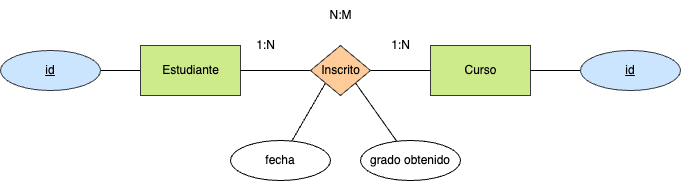

The diagram above was exported from draw.io. Its source (the exported page's mxGraphModel, read from the mxfile embedded in the PNG):
<mxGraphModel dx="1042" dy="717" grid="1" gridSize="10" guides="1" tooltips="1" connect="1" arrows="1" fold="1" page="1" pageScale="1" pageWidth="827" pageHeight="1169" math="0" shadow="0">
  <root>
    <mxCell id="0" />
    <mxCell id="1" parent="0" />
    <mxCell id="15" style="edgeStyle=none;html=1;entryX=1;entryY=0.5;entryDx=0;entryDy=0;fontColor=#000000;endArrow=none;endFill=0;labelBackgroundColor=none;" parent="1" source="16" target="17" edge="1">
      <mxGeometry relative="1" as="geometry" />
    </mxCell>
    <mxCell id="16" value="&lt;font&gt;Estudiante&lt;/font&gt;" style="html=1;dashed=0;whitespace=wrap;fillColor=#cdeb8b;strokeColor=#36393d;fontColor=#000000;labelBackgroundColor=none;" parent="1" vertex="1">
      <mxGeometry x="240" y="245" width="100" height="50" as="geometry" />
    </mxCell>
    <mxCell id="17" value="&lt;font&gt;id&lt;/font&gt;" style="ellipse;whiteSpace=wrap;html=1;align=center;fontStyle=4;fillColor=#cce5ff;strokeColor=#36393d;fontColor=#000000;labelBackgroundColor=none;" parent="1" vertex="1">
      <mxGeometry x="100" y="250" width="100" height="40" as="geometry" />
    </mxCell>
    <mxCell id="18" value="&lt;font&gt;Curso&lt;br&gt;&lt;/font&gt;" style="html=1;dashed=0;whitespace=wrap;fillColor=#cdeb8b;strokeColor=#36393d;fontColor=#000000;labelBackgroundColor=none;" parent="1" vertex="1">
      <mxGeometry x="530" y="245" width="100" height="50" as="geometry" />
    </mxCell>
    <mxCell id="19" style="edgeStyle=none;html=1;entryX=0;entryY=0.5;entryDx=0;entryDy=0;fontColor=#000000;endArrow=none;endFill=0;labelBackgroundColor=none;" parent="1" source="21" target="18" edge="1">
      <mxGeometry relative="1" as="geometry" />
    </mxCell>
    <mxCell id="20" style="edgeStyle=none;html=1;entryX=1;entryY=0.5;entryDx=0;entryDy=0;fontColor=#000000;endArrow=none;endFill=0;labelBackgroundColor=none;" parent="1" source="21" target="16" edge="1">
      <mxGeometry relative="1" as="geometry" />
    </mxCell>
    <mxCell id="21" value="Inscrito" style="shape=rhombus;html=1;dashed=0;whitespace=wrap;perimeter=rhombusPerimeter;fillColor=#ffcc99;strokeColor=#36393d;fontColor=#000000;labelBackgroundColor=none;" parent="1" vertex="1">
      <mxGeometry x="410" y="245" width="60" height="50" as="geometry" />
    </mxCell>
    <mxCell id="22" value="1:N" style="text;html=1;align=center;verticalAlign=middle;resizable=0;points=[];autosize=1;strokeColor=none;fillColor=none;fontColor=#000000;labelBackgroundColor=none;" parent="1" vertex="1">
      <mxGeometry x="480" y="230" width="40" height="30" as="geometry" />
    </mxCell>
    <mxCell id="23" value="1:N" style="text;html=1;align=center;verticalAlign=middle;resizable=0;points=[];autosize=1;strokeColor=none;fillColor=none;fontColor=#000000;labelBackgroundColor=none;" parent="1" vertex="1">
      <mxGeometry x="345" y="230" width="40" height="30" as="geometry" />
    </mxCell>
    <mxCell id="24" value="N:M" style="text;html=1;align=center;verticalAlign=middle;resizable=0;points=[];autosize=1;strokeColor=none;fillColor=none;fontColor=#000000;labelBackgroundColor=none;" parent="1" vertex="1">
      <mxGeometry x="415" y="200" width="50" height="30" as="geometry" />
    </mxCell>
    <mxCell id="32" style="edgeStyle=none;html=1;entryX=1;entryY=0.5;entryDx=0;entryDy=0;endArrow=none;endFill=0;fontColor=#000000;labelBackgroundColor=none;" parent="1" source="25" target="18" edge="1">
      <mxGeometry relative="1" as="geometry" />
    </mxCell>
    <mxCell id="25" value="&lt;font&gt;id&lt;/font&gt;" style="ellipse;whiteSpace=wrap;html=1;align=center;fontStyle=4;fillColor=#cce5ff;strokeColor=#36393d;fontColor=#000000;labelBackgroundColor=none;" parent="1" vertex="1">
      <mxGeometry x="680" y="250" width="100" height="40" as="geometry" />
    </mxCell>
    <mxCell id="35" style="edgeStyle=none;html=1;entryX=0;entryY=1;entryDx=0;entryDy=0;endArrow=none;endFill=0;fontColor=#000000;labelBackgroundColor=none;" parent="1" source="33" target="21" edge="1">
      <mxGeometry relative="1" as="geometry" />
    </mxCell>
    <mxCell id="33" value="fecha" style="ellipse;whiteSpace=wrap;html=1;align=center;fontColor=#000000;labelBackgroundColor=none;" parent="1" vertex="1">
      <mxGeometry x="330" y="340" width="100" height="40" as="geometry" />
    </mxCell>
    <mxCell id="36" style="edgeStyle=none;html=1;entryX=1;entryY=1;entryDx=0;entryDy=0;endArrow=none;endFill=0;fontColor=#000000;labelBackgroundColor=none;" parent="1" source="34" target="21" edge="1">
      <mxGeometry relative="1" as="geometry" />
    </mxCell>
    <mxCell id="34" value="grado obtenido" style="ellipse;whiteSpace=wrap;html=1;align=center;fontColor=#000000;labelBackgroundColor=none;" parent="1" vertex="1">
      <mxGeometry x="460" y="340" width="100" height="40" as="geometry" />
    </mxCell>
  </root>
</mxGraphModel>